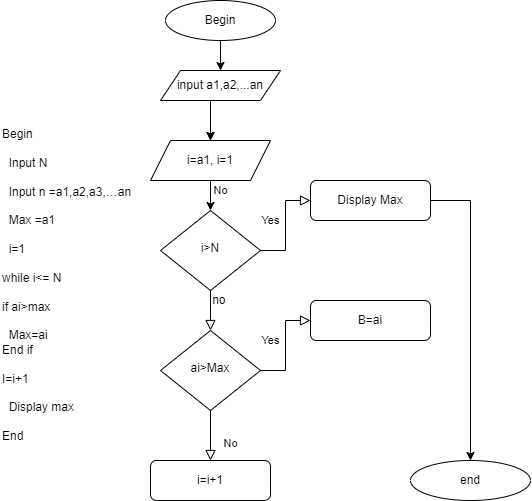

The diagram above was exported from draw.io. Its source (the exported page's mxGraphModel, read from the mxfile embedded in the PNG):
<mxGraphModel dx="723" dy="375" grid="1" gridSize="10" guides="1" tooltips="1" connect="1" arrows="1" fold="1" page="1" pageScale="1" pageWidth="827" pageHeight="1169" math="0" shadow="0">
  <root>
    <mxCell id="WIyWlLk6GJQsqaUBKTNV-0" />
    <mxCell id="WIyWlLk6GJQsqaUBKTNV-1" parent="WIyWlLk6GJQsqaUBKTNV-0" />
    <mxCell id="WIyWlLk6GJQsqaUBKTNV-4" value="Yes" style="rounded=0;html=1;jettySize=auto;orthogonalLoop=1;fontSize=11;endArrow=block;endFill=0;endSize=8;strokeWidth=1;shadow=0;labelBackgroundColor=none;edgeStyle=orthogonalEdgeStyle;" parent="WIyWlLk6GJQsqaUBKTNV-1" source="WIyWlLk6GJQsqaUBKTNV-6" target="WIyWlLk6GJQsqaUBKTNV-10" edge="1">
      <mxGeometry x="1" y="61" relative="1" as="geometry">
        <mxPoint x="-1" y="10" as="offset" />
      </mxGeometry>
    </mxCell>
    <mxCell id="WIyWlLk6GJQsqaUBKTNV-5" value="No" style="edgeStyle=orthogonalEdgeStyle;rounded=0;html=1;jettySize=auto;orthogonalLoop=1;fontSize=11;endArrow=block;endFill=0;endSize=8;strokeWidth=1;shadow=0;labelBackgroundColor=none;" parent="WIyWlLk6GJQsqaUBKTNV-1" source="WIyWlLk6GJQsqaUBKTNV-6" target="WIyWlLk6GJQsqaUBKTNV-7" edge="1">
      <mxGeometry x="0.5" y="66" relative="1" as="geometry">
        <mxPoint x="-65" y="56" as="offset" />
      </mxGeometry>
    </mxCell>
    <mxCell id="WIyWlLk6GJQsqaUBKTNV-6" value="i&amp;gt;N" style="rhombus;whiteSpace=wrap;html=1;shadow=0;fontFamily=Helvetica;fontSize=12;align=center;strokeWidth=1;spacing=6;spacingTop=-4;" parent="WIyWlLk6GJQsqaUBKTNV-1" vertex="1">
      <mxGeometry x="170" y="220" width="100" height="80" as="geometry" />
    </mxCell>
    <mxCell id="MjIK3FzOog3zkWVpDDhk-6" style="edgeStyle=orthogonalEdgeStyle;rounded=0;orthogonalLoop=1;jettySize=auto;html=1;" edge="1" parent="WIyWlLk6GJQsqaUBKTNV-1" source="WIyWlLk6GJQsqaUBKTNV-7">
      <mxGeometry relative="1" as="geometry">
        <mxPoint x="480" y="470" as="targetPoint" />
      </mxGeometry>
    </mxCell>
    <mxCell id="WIyWlLk6GJQsqaUBKTNV-7" value="Display Max" style="rounded=1;whiteSpace=wrap;html=1;fontSize=12;glass=0;strokeWidth=1;shadow=0;" parent="WIyWlLk6GJQsqaUBKTNV-1" vertex="1">
      <mxGeometry x="320" y="190" width="120" height="40" as="geometry" />
    </mxCell>
    <mxCell id="WIyWlLk6GJQsqaUBKTNV-8" value="No" style="rounded=0;html=1;jettySize=auto;orthogonalLoop=1;fontSize=11;endArrow=block;endFill=0;endSize=8;strokeWidth=1;shadow=0;labelBackgroundColor=none;edgeStyle=orthogonalEdgeStyle;" parent="WIyWlLk6GJQsqaUBKTNV-1" source="WIyWlLk6GJQsqaUBKTNV-10" target="WIyWlLk6GJQsqaUBKTNV-11" edge="1">
      <mxGeometry x="0.3333" y="20" relative="1" as="geometry">
        <mxPoint as="offset" />
      </mxGeometry>
    </mxCell>
    <mxCell id="WIyWlLk6GJQsqaUBKTNV-9" value="Yes" style="edgeStyle=orthogonalEdgeStyle;rounded=0;html=1;jettySize=auto;orthogonalLoop=1;fontSize=11;endArrow=block;endFill=0;endSize=8;strokeWidth=1;shadow=0;labelBackgroundColor=none;" parent="WIyWlLk6GJQsqaUBKTNV-1" source="WIyWlLk6GJQsqaUBKTNV-10" target="WIyWlLk6GJQsqaUBKTNV-12" edge="1">
      <mxGeometry x="0.5" y="101" relative="1" as="geometry">
        <mxPoint x="-15" y="1" as="offset" />
      </mxGeometry>
    </mxCell>
    <mxCell id="WIyWlLk6GJQsqaUBKTNV-10" value="ai&amp;gt;Max" style="rhombus;whiteSpace=wrap;html=1;shadow=0;fontFamily=Helvetica;fontSize=12;align=center;strokeWidth=1;spacing=6;spacingTop=-4;" parent="WIyWlLk6GJQsqaUBKTNV-1" vertex="1">
      <mxGeometry x="170" y="340" width="100" height="80" as="geometry" />
    </mxCell>
    <mxCell id="WIyWlLk6GJQsqaUBKTNV-11" value="i=i+1" style="rounded=1;whiteSpace=wrap;html=1;fontSize=12;glass=0;strokeWidth=1;shadow=0;" parent="WIyWlLk6GJQsqaUBKTNV-1" vertex="1">
      <mxGeometry x="160" y="470" width="120" height="40" as="geometry" />
    </mxCell>
    <mxCell id="WIyWlLk6GJQsqaUBKTNV-12" value="B=ai" style="rounded=1;whiteSpace=wrap;html=1;fontSize=12;glass=0;strokeWidth=1;shadow=0;" parent="WIyWlLk6GJQsqaUBKTNV-1" vertex="1">
      <mxGeometry x="320" y="310" width="120" height="40" as="geometry" />
    </mxCell>
    <mxCell id="MjIK3FzOog3zkWVpDDhk-4" style="edgeStyle=orthogonalEdgeStyle;rounded=0;orthogonalLoop=1;jettySize=auto;html=1;entryX=0.5;entryY=0;entryDx=0;entryDy=0;" edge="1" parent="WIyWlLk6GJQsqaUBKTNV-1" target="MjIK3FzOog3zkWVpDDhk-2">
      <mxGeometry relative="1" as="geometry">
        <mxPoint x="220" y="120" as="sourcePoint" />
      </mxGeometry>
    </mxCell>
    <mxCell id="MjIK3FzOog3zkWVpDDhk-3" style="edgeStyle=orthogonalEdgeStyle;rounded=0;orthogonalLoop=1;jettySize=auto;html=1;entryX=0.5;entryY=0;entryDx=0;entryDy=0;" edge="1" parent="WIyWlLk6GJQsqaUBKTNV-1" source="MjIK3FzOog3zkWVpDDhk-2" target="WIyWlLk6GJQsqaUBKTNV-6">
      <mxGeometry relative="1" as="geometry" />
    </mxCell>
    <mxCell id="MjIK3FzOog3zkWVpDDhk-2" value="i=a1, i=1" style="shape=parallelogram;perimeter=parallelogramPerimeter;whiteSpace=wrap;html=1;fixedSize=1;" vertex="1" parent="WIyWlLk6GJQsqaUBKTNV-1">
      <mxGeometry x="160" y="150" width="120" height="40" as="geometry" />
    </mxCell>
    <mxCell id="MjIK3FzOog3zkWVpDDhk-5" value="end" style="ellipse;whiteSpace=wrap;html=1;" vertex="1" parent="WIyWlLk6GJQsqaUBKTNV-1">
      <mxGeometry x="420" y="470" width="120" height="40" as="geometry" />
    </mxCell>
    <mxCell id="MjIK3FzOog3zkWVpDDhk-7" value="Begin&lt;br&gt;&lt;br&gt;&amp;nbsp; Input N&lt;br&gt;&lt;br&gt;&amp;nbsp; Input n =a1,a2,a3,…an&lt;br&gt;&lt;br&gt;&amp;nbsp; Max =a1&lt;br&gt;&lt;br&gt;&amp;nbsp; i=1&lt;br&gt;&lt;br&gt;while  i&amp;lt;= N&lt;br&gt;&lt;br&gt;if ai&amp;gt;max&lt;br&gt;&lt;br&gt;&amp;nbsp; Max=ai&#09;&lt;br&gt;End if&amp;nbsp;&lt;br&gt;&lt;br&gt;I=i+1&lt;br&gt;&lt;br&gt;&amp;nbsp; Display max&lt;br&gt;&lt;br&gt;End" style="text;whiteSpace=wrap;html=1;" vertex="1" parent="WIyWlLk6GJQsqaUBKTNV-1">
      <mxGeometry x="10" y="130" width="150" height="170" as="geometry" />
    </mxCell>
    <mxCell id="MjIK3FzOog3zkWVpDDhk-9" value="" style="edgeStyle=orthogonalEdgeStyle;rounded=0;orthogonalLoop=1;jettySize=auto;html=1;" edge="1" parent="WIyWlLk6GJQsqaUBKTNV-1" source="MjIK3FzOog3zkWVpDDhk-8" target="MjIK3FzOog3zkWVpDDhk-2">
      <mxGeometry relative="1" as="geometry" />
    </mxCell>
    <mxCell id="MjIK3FzOog3zkWVpDDhk-13" value="" style="edgeStyle=orthogonalEdgeStyle;rounded=0;orthogonalLoop=1;jettySize=auto;html=1;" edge="1" parent="WIyWlLk6GJQsqaUBKTNV-1" source="MjIK3FzOog3zkWVpDDhk-8" target="MjIK3FzOog3zkWVpDDhk-10">
      <mxGeometry relative="1" as="geometry" />
    </mxCell>
    <mxCell id="MjIK3FzOog3zkWVpDDhk-8" value="Begin" style="ellipse;whiteSpace=wrap;html=1;" vertex="1" parent="WIyWlLk6GJQsqaUBKTNV-1">
      <mxGeometry x="175" y="10" width="110" height="40" as="geometry" />
    </mxCell>
    <mxCell id="MjIK3FzOog3zkWVpDDhk-10" value="input a1,a2,...an" style="shape=parallelogram;perimeter=parallelogramPerimeter;whiteSpace=wrap;html=1;fixedSize=1;" vertex="1" parent="WIyWlLk6GJQsqaUBKTNV-1">
      <mxGeometry x="170" y="80" width="120" height="30" as="geometry" />
    </mxCell>
    <mxCell id="MjIK3FzOog3zkWVpDDhk-14" value="no&amp;nbsp;" style="text;html=1;align=center;verticalAlign=middle;resizable=0;points=[];autosize=1;strokeColor=none;fillColor=none;" vertex="1" parent="WIyWlLk6GJQsqaUBKTNV-1">
      <mxGeometry x="215" y="300" width="30" height="20" as="geometry" />
    </mxCell>
  </root>
</mxGraphModel>